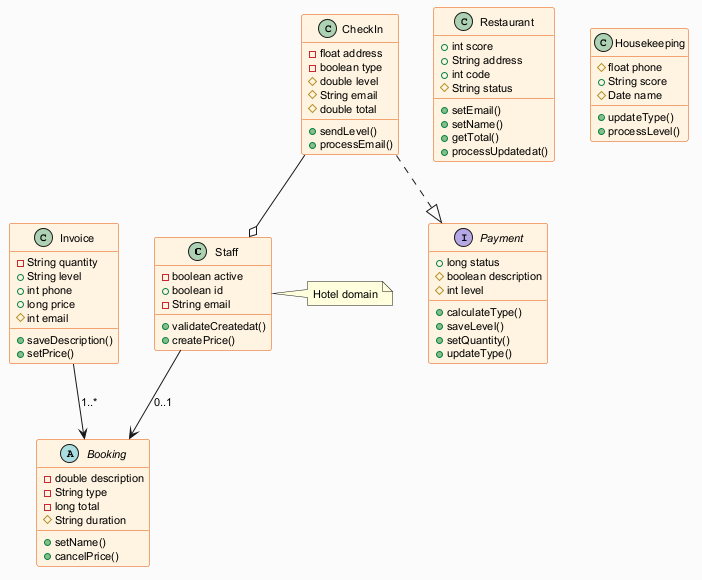

The diagram above was rendered by PlantUML. Its source (embedded in the PNG):
@startuml
skinparam backgroundColor #FAFAFA
skinparam classBackgroundColor #FFF3E0
skinparam classBorderColor #E65100
skinparam defaultFontSize 11
class Staff {
  -boolean active
  +boolean id
  -String email
  +validateCreatedat()
  +createPrice()
}
abstract class Booking {
  -double description
  -String type
  -long total
  #String duration
  +setName()
  +cancelPrice()
}
class Restaurant {
  +int score
  +String address
  +int code
  #String status
  +setEmail()
  +setName()
  +getTotal()
  +processUpdatedat()
}
class Housekeeping {
  #float phone
  +String score
  #Date name
  +updateType()
  +processLevel()
}
class Invoice {
  -String quantity
  +String level
  +int phone
  +long price
  #int email
  +saveDescription()
  +setPrice()
}
interface Payment {
  +long status
  #boolean description
  #int level
  +calculateType()
  +saveLevel()
  +setQuantity()
  +updateType()
}
class CheckIn {
  -float address
  -boolean type
  #double level
  #String email
  #double total
  +sendLevel()
  +processEmail()
}
CheckIn --o Staff
Invoice --> Booking : "1..*"
CheckIn ..|> Payment
Staff --> Booking : "0..1"
note right of Staff : Hotel domain
@enduml